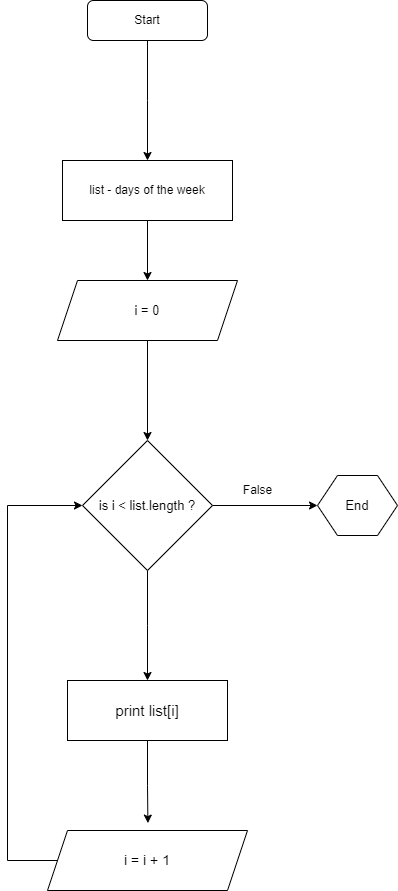

The diagram above was exported from draw.io. Its source (the exported page's mxGraphModel, read from the mxfile embedded in the PNG):
<mxGraphModel dx="1050" dy="653" grid="1" gridSize="10" guides="1" tooltips="1" connect="1" arrows="1" fold="1" page="1" pageScale="1" pageWidth="827" pageHeight="1169" math="0" shadow="0">
  <root>
    <mxCell id="WIyWlLk6GJQsqaUBKTNV-0" />
    <mxCell id="WIyWlLk6GJQsqaUBKTNV-1" parent="WIyWlLk6GJQsqaUBKTNV-0" />
    <mxCell id="DB3363SCOZ_miVo3DD69-0" style="edgeStyle=orthogonalEdgeStyle;rounded=0;orthogonalLoop=1;jettySize=auto;html=1;exitX=0.5;exitY=1;exitDx=0;exitDy=0;" edge="1" parent="WIyWlLk6GJQsqaUBKTNV-1" source="WIyWlLk6GJQsqaUBKTNV-3">
      <mxGeometry relative="1" as="geometry">
        <mxPoint x="220" y="240" as="targetPoint" />
      </mxGeometry>
    </mxCell>
    <mxCell id="WIyWlLk6GJQsqaUBKTNV-3" value="Start" style="rounded=1;whiteSpace=wrap;html=1;fontSize=12;glass=0;strokeWidth=1;shadow=0;" parent="WIyWlLk6GJQsqaUBKTNV-1" vertex="1">
      <mxGeometry x="160" y="80" width="120" height="40" as="geometry" />
    </mxCell>
    <mxCell id="DB3363SCOZ_miVo3DD69-2" style="edgeStyle=orthogonalEdgeStyle;rounded=0;orthogonalLoop=1;jettySize=auto;html=1;exitX=0.5;exitY=1;exitDx=0;exitDy=0;" edge="1" parent="WIyWlLk6GJQsqaUBKTNV-1" source="DB3363SCOZ_miVo3DD69-1" target="DB3363SCOZ_miVo3DD69-3">
      <mxGeometry relative="1" as="geometry">
        <mxPoint x="220" y="360" as="targetPoint" />
      </mxGeometry>
    </mxCell>
    <mxCell id="DB3363SCOZ_miVo3DD69-1" value="list - days of the week" style="rounded=0;whiteSpace=wrap;html=1;" vertex="1" parent="WIyWlLk6GJQsqaUBKTNV-1">
      <mxGeometry x="135" y="240" width="170" height="60" as="geometry" />
    </mxCell>
    <mxCell id="DB3363SCOZ_miVo3DD69-4" style="edgeStyle=orthogonalEdgeStyle;rounded=0;orthogonalLoop=1;jettySize=auto;html=1;exitX=0.5;exitY=1;exitDx=0;exitDy=0;" edge="1" parent="WIyWlLk6GJQsqaUBKTNV-1" source="DB3363SCOZ_miVo3DD69-3" target="DB3363SCOZ_miVo3DD69-5">
      <mxGeometry relative="1" as="geometry">
        <mxPoint x="220" y="520" as="targetPoint" />
      </mxGeometry>
    </mxCell>
    <mxCell id="DB3363SCOZ_miVo3DD69-3" value="&lt;font style=&quot;font-size: 13px;&quot;&gt;i = 0&lt;/font&gt;" style="shape=parallelogram;perimeter=parallelogramPerimeter;whiteSpace=wrap;html=1;fixedSize=1;" vertex="1" parent="WIyWlLk6GJQsqaUBKTNV-1">
      <mxGeometry x="130" y="360" width="180" height="60" as="geometry" />
    </mxCell>
    <mxCell id="DB3363SCOZ_miVo3DD69-7" style="edgeStyle=orthogonalEdgeStyle;rounded=0;orthogonalLoop=1;jettySize=auto;html=1;exitX=1;exitY=0.5;exitDx=0;exitDy=0;entryX=0;entryY=0.5;entryDx=0;entryDy=0;" edge="1" parent="WIyWlLk6GJQsqaUBKTNV-1" source="DB3363SCOZ_miVo3DD69-5" target="DB3363SCOZ_miVo3DD69-6">
      <mxGeometry relative="1" as="geometry" />
    </mxCell>
    <mxCell id="DB3363SCOZ_miVo3DD69-10" style="edgeStyle=orthogonalEdgeStyle;rounded=0;orthogonalLoop=1;jettySize=auto;html=1;exitX=0.5;exitY=1;exitDx=0;exitDy=0;" edge="1" parent="WIyWlLk6GJQsqaUBKTNV-1" source="DB3363SCOZ_miVo3DD69-5">
      <mxGeometry relative="1" as="geometry">
        <mxPoint x="220" y="760" as="targetPoint" />
      </mxGeometry>
    </mxCell>
    <mxCell id="DB3363SCOZ_miVo3DD69-5" value="&lt;font style=&quot;font-size: 13px;&quot;&gt;is i &amp;lt; list.length ?&lt;/font&gt;" style="rhombus;whiteSpace=wrap;html=1;" vertex="1" parent="WIyWlLk6GJQsqaUBKTNV-1">
      <mxGeometry x="155" y="520" width="130" height="130" as="geometry" />
    </mxCell>
    <mxCell id="DB3363SCOZ_miVo3DD69-6" value="&lt;font style=&quot;font-size: 13px;&quot;&gt;End&lt;/font&gt;" style="shape=hexagon;perimeter=hexagonPerimeter2;whiteSpace=wrap;html=1;fixedSize=1;" vertex="1" parent="WIyWlLk6GJQsqaUBKTNV-1">
      <mxGeometry x="390" y="555" width="80" height="60" as="geometry" />
    </mxCell>
    <mxCell id="DB3363SCOZ_miVo3DD69-8" value="False" style="text;html=1;align=center;verticalAlign=middle;resizable=0;points=[];autosize=1;strokeColor=none;fillColor=none;" vertex="1" parent="WIyWlLk6GJQsqaUBKTNV-1">
      <mxGeometry x="305" y="555" width="50" height="30" as="geometry" />
    </mxCell>
    <mxCell id="DB3363SCOZ_miVo3DD69-11" value="&lt;font style=&quot;font-size: 15px;&quot;&gt;print list[i]&lt;/font&gt;" style="rounded=0;whiteSpace=wrap;html=1;" vertex="1" parent="WIyWlLk6GJQsqaUBKTNV-1">
      <mxGeometry x="140" y="760" width="160" height="60" as="geometry" />
    </mxCell>
    <mxCell id="DB3363SCOZ_miVo3DD69-14" style="edgeStyle=orthogonalEdgeStyle;rounded=0;orthogonalLoop=1;jettySize=auto;html=1;exitX=0;exitY=0.5;exitDx=0;exitDy=0;entryX=0;entryY=0.5;entryDx=0;entryDy=0;" edge="1" parent="WIyWlLk6GJQsqaUBKTNV-1" source="DB3363SCOZ_miVo3DD69-12" target="DB3363SCOZ_miVo3DD69-5">
      <mxGeometry relative="1" as="geometry">
        <Array as="points">
          <mxPoint x="80" y="940" />
          <mxPoint x="80" y="585" />
        </Array>
      </mxGeometry>
    </mxCell>
    <mxCell id="DB3363SCOZ_miVo3DD69-12" value="&lt;font style=&quot;font-size: 14px;&quot;&gt;i = i + 1&lt;/font&gt;" style="shape=parallelogram;perimeter=parallelogramPerimeter;whiteSpace=wrap;html=1;fixedSize=1;" vertex="1" parent="WIyWlLk6GJQsqaUBKTNV-1">
      <mxGeometry x="120" y="910" width="200" height="60" as="geometry" />
    </mxCell>
    <mxCell id="DB3363SCOZ_miVo3DD69-13" style="edgeStyle=orthogonalEdgeStyle;rounded=0;orthogonalLoop=1;jettySize=auto;html=1;exitX=0.5;exitY=1;exitDx=0;exitDy=0;entryX=0.502;entryY=-0.123;entryDx=0;entryDy=0;entryPerimeter=0;" edge="1" parent="WIyWlLk6GJQsqaUBKTNV-1" source="DB3363SCOZ_miVo3DD69-11" target="DB3363SCOZ_miVo3DD69-12">
      <mxGeometry relative="1" as="geometry" />
    </mxCell>
  </root>
</mxGraphModel>